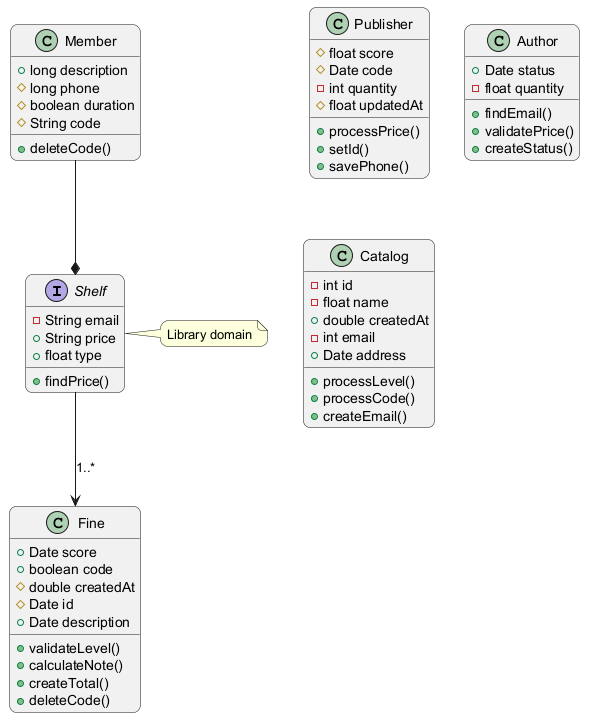

The diagram above was rendered by PlantUML. Its source (embedded in the PNG):
@startuml
skinparam backgroundColor #FFFFFF
skinparam roundCorner 15
interface Shelf {
  -String email
  +String price
  +float type
  +findPrice()
}
class Publisher {
  #float score
  #Date code
  -int quantity
  #float updatedAt
  +processPrice()
  +setId()
  +savePhone()
}
class Author {
  +Date status
  -float quantity
  +findEmail()
  +validatePrice()
  +createStatus()
}
class Fine {
  +Date score
  +boolean code
  #double createdAt
  #Date id
  +Date description
  +validateLevel()
  +calculateNote()
  +createTotal()
  +deleteCode()
}
class Member {
  +long description
  #long phone
  #boolean duration
  #String code
  +deleteCode()
}
class Catalog {
  -int id
  -float name
  +double createdAt
  -int email
  +Date address
  +processLevel()
  +processCode()
  +createEmail()
}
Member --* Shelf
Shelf --> Fine : "1..*"
note right of Shelf : Library domain
@enduml